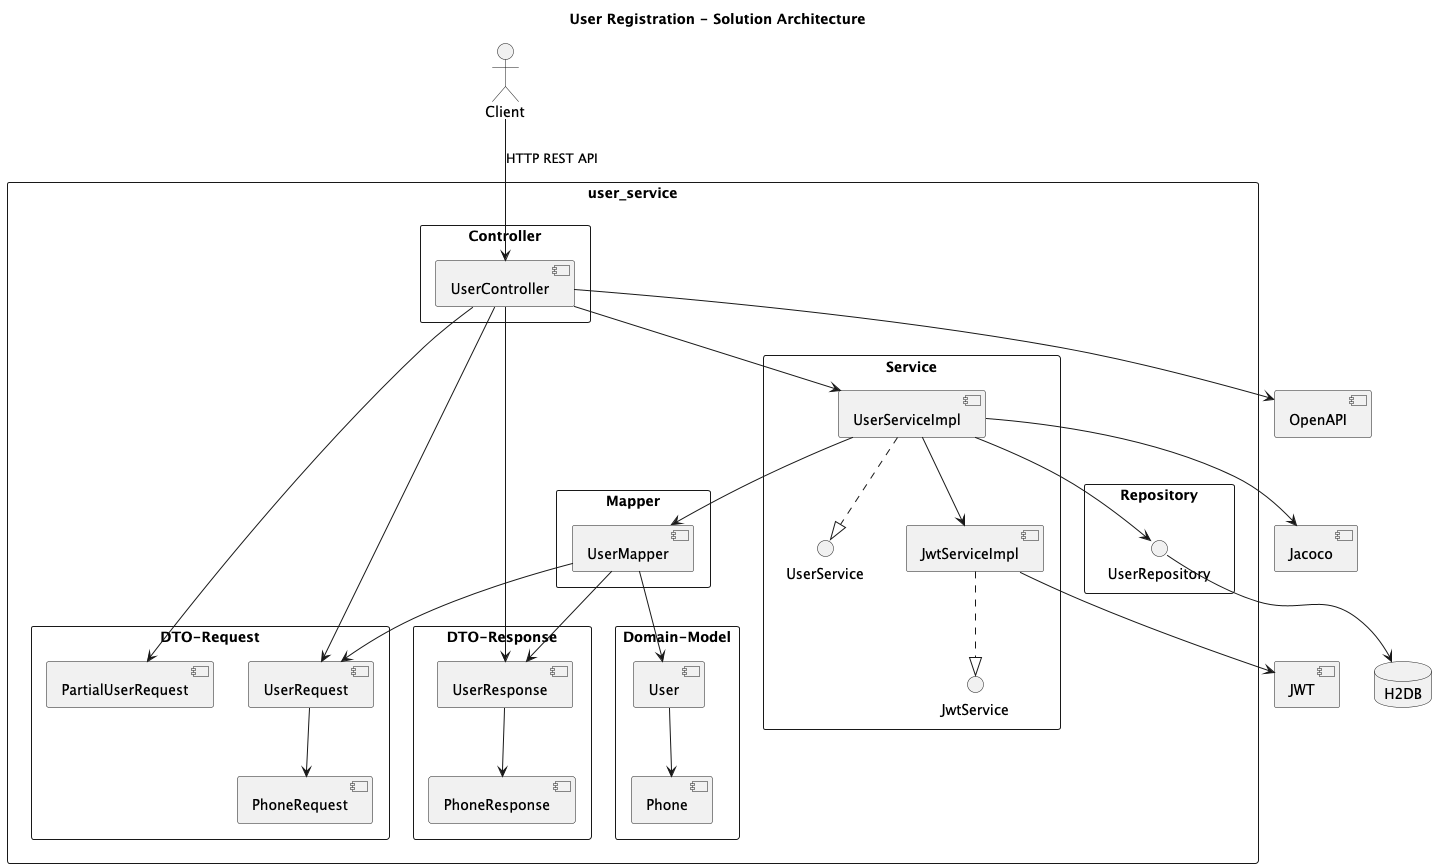

The diagram above was rendered by PlantUML. Its source (embedded in the PNG):
@startuml
title User Registration - Solution Architecture

skinparam packageStyle rectangle
skinparam shadowing false

actor Client

package "user_service" {

  package "Controller" {
    component UserController
  }

  package "Service" {
    component UserServiceImpl
    interface UserService
    component JwtServiceImpl
    interface JwtService
  }

  package "Repository" {
    interface UserRepository
  }

  package "Mapper" {
    component UserMapper
  }

  package "DTO-Request" {
    component UserRequest
    component PartialUserRequest
    component PhoneRequest
  }

  package "DTO-Response" {
    component UserResponse
    component PhoneResponse
  }

  package "Domain-Model" {
    component User
    component Phone
  }
}

database H2DB
component JWT
component OpenAPI
component Jacoco

' Relaciones principales
Client --> UserController : HTTP REST API
UserController --> UserServiceImpl
UserServiceImpl ..|> UserService
UserServiceImpl --> UserRepository
UserServiceImpl --> UserMapper
UserServiceImpl --> JwtServiceImpl
JwtServiceImpl ..|> JwtService
UserRepository --> H2DB

' Relaciones con DTOs
UserController --> UserRequest
UserController --> PartialUserRequest
UserController --> UserResponse
UserResponse --> PhoneResponse
UserRequest --> PhoneRequest
User --> Phone

' Mapeo
UserMapper --> User
UserMapper --> UserRequest
UserMapper --> UserResponse

' Componentes externos
UserController --> OpenAPI
UserServiceImpl --> Jacoco
JwtServiceImpl --> JWT

@enduml